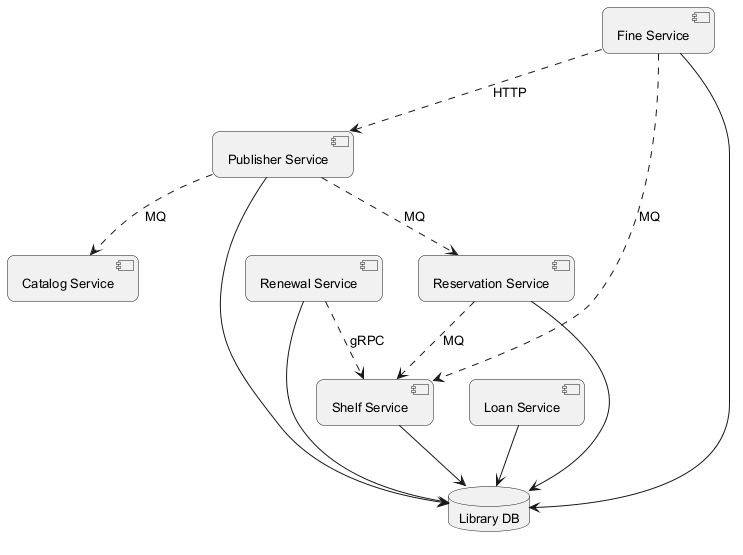

The diagram above was rendered by PlantUML. Its source (embedded in the PNG):
@startuml
skinparam backgroundColor #FFFFFF
skinparam roundCorner 15
skinparam defaultFontSize 13
component "Publisher Service" as C_PublisherService
component "Shelf Service" as C_ShelfService
component "Fine Service" as C_FineService
component "Loan Service" as C_LoanService
component "Renewal Service" as C_RenewalService
component "Reservation Service" as C_ReservationService
component "Catalog Service" as C_CatalogService
database "Library DB" as DB_library
C_PublisherService --> DB_library
C_ShelfService --> DB_library
C_FineService --> DB_library
C_LoanService --> DB_library
C_RenewalService --> DB_library
C_ReservationService --> DB_library
C_PublisherService ..> C_ReservationService : MQ
C_RenewalService ..> C_ShelfService : gRPC
C_FineService ..> C_PublisherService : HTTP
C_ReservationService ..> C_ShelfService : MQ
C_FineService ..> C_ShelfService : MQ
C_PublisherService ..> C_CatalogService : MQ
@enduml